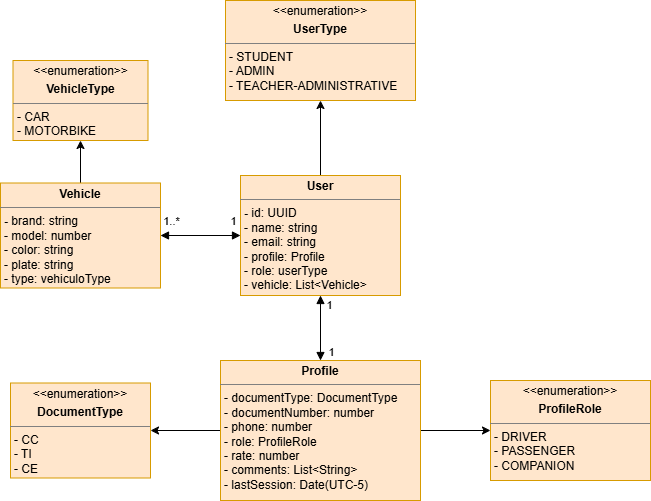

The diagram above was exported from draw.io. Its source (the exported page's mxGraphModel, read from the mxfile embedded in the PNG):
<mxGraphModel dx="1406" dy="780" grid="1" gridSize="10" guides="1" tooltips="1" connect="1" arrows="1" fold="1" page="1" pageScale="1" pageWidth="827" pageHeight="1169" math="0" shadow="0">
  <root>
    <mxCell id="0" />
    <mxCell id="1" parent="0" />
    <mxCell id="TLUyUGZS1M7aetNF3Kb9-1" edge="1" parent="1" source="-kjdlrpRLWivDKUgx7RT-1" style="edgeStyle=orthogonalEdgeStyle;rounded=0;orthogonalLoop=1;jettySize=auto;html=1;exitX=0.5;exitY=0;exitDx=0;exitDy=0;entryX=0.5;entryY=1;entryDx=0;entryDy=0;" target="6f_Of8KyYZKsBJMcGUgp-10">
      <mxGeometry relative="1" as="geometry" />
    </mxCell>
    <mxCell id="-kjdlrpRLWivDKUgx7RT-1" parent="1" style="verticalAlign=top;align=left;overflow=fill;html=1;whiteSpace=wrap;fillColor=#ffe6cc;strokeColor=#d79b00;" value="&lt;p style=&quot;margin:0px;margin-top:4px;text-align:center;&quot;&gt;&lt;b&gt;User&lt;/b&gt;&lt;/p&gt;&lt;hr size=&quot;1&quot; style=&quot;border-style:solid;&quot;&gt;&lt;p style=&quot;margin:0px;margin-left:4px;&quot;&gt;&lt;b&gt;- &lt;/b&gt;id: UUID&lt;/p&gt;&lt;p style=&quot;margin:0px;margin-left:4px;&quot;&gt;- name: string&lt;/p&gt;&lt;p style=&quot;margin:0px;margin-left:4px;&quot;&gt;- email: string&lt;/p&gt;&lt;p style=&quot;margin:0px;margin-left:4px;&quot;&gt;&lt;span style=&quot;background-color: transparent; color: light-dark(rgb(0, 0, 0), rgb(255, 255, 255));&quot;&gt;- profile: Profile&lt;/span&gt;&lt;/p&gt;&lt;p style=&quot;margin:0px;margin-left:4px;&quot;&gt;&lt;span style=&quot;background-color: transparent; color: light-dark(rgb(0, 0, 0), rgb(255, 255, 255));&quot;&gt;- role: userType&lt;/span&gt;&lt;/p&gt;&lt;p style=&quot;margin:0px;margin-left:4px;&quot;&gt;&lt;span style=&quot;background-color: transparent; color: light-dark(rgb(0, 0, 0), rgb(255, 255, 255));&quot;&gt;- vehicle: List&amp;lt;Vehicle&amp;gt;&amp;nbsp;&lt;/span&gt;&lt;/p&gt;" vertex="1">
      <mxGeometry height="120" width="160" x="340" y="245" as="geometry" />
    </mxCell>
    <mxCell id="-kjdlrpRLWivDKUgx7RT-2" parent="1" style="verticalAlign=top;align=left;overflow=fill;html=1;whiteSpace=wrap;fillColor=#ffe6cc;strokeColor=#d79b00;" value="&lt;p style=&quot;margin:0px;margin-top:4px;text-align:center;&quot;&gt;&amp;lt;&amp;lt;enumeration&amp;gt;&amp;gt;&lt;/p&gt;&lt;p style=&quot;margin:0px;margin-top:4px;text-align:center;&quot;&gt;&lt;b&gt;ProfileRole&lt;/b&gt;&lt;/p&gt;&lt;hr size=&quot;1&quot; style=&quot;border-style:solid;&quot;&gt;&lt;p style=&quot;margin:0px;margin-left:4px;&quot;&gt;- DRIVER&lt;/p&gt;&lt;p style=&quot;margin:0px;margin-left:4px;&quot;&gt;- PASSENGER&lt;/p&gt;&lt;p style=&quot;margin:0px;margin-left:4px;&quot;&gt;- COMPANION&lt;br&gt;&lt;/p&gt;" vertex="1">
      <mxGeometry height="100" width="160" x="590" y="450" as="geometry" />
    </mxCell>
    <mxCell id="6f_Of8KyYZKsBJMcGUgp-13" edge="1" parent="1" source="-kjdlrpRLWivDKUgx7RT-7" style="edgeStyle=orthogonalEdgeStyle;rounded=0;orthogonalLoop=1;jettySize=auto;html=1;exitX=0.5;exitY=0;exitDx=0;exitDy=0;entryX=0.5;entryY=1;entryDx=0;entryDy=0;" target="6f_Of8KyYZKsBJMcGUgp-12">
      <mxGeometry relative="1" as="geometry" />
    </mxCell>
    <mxCell id="-kjdlrpRLWivDKUgx7RT-7" parent="1" style="verticalAlign=top;align=left;overflow=fill;html=1;whiteSpace=wrap;fillColor=#ffe6cc;strokeColor=#d79b00;" value="&lt;p style=&quot;margin:0px;margin-top:4px;text-align:center;&quot;&gt;&lt;b&gt;Vehicle&lt;/b&gt;&lt;/p&gt;&lt;hr size=&quot;1&quot; style=&quot;border-style:solid;&quot;&gt;&lt;p style=&quot;margin:0px;margin-left:4px;&quot;&gt;&lt;b&gt;- &lt;/b&gt;brand: string&lt;/p&gt;&lt;p style=&quot;margin:0px;margin-left:4px;&quot;&gt;- model: number&lt;/p&gt;&lt;p style=&quot;margin:0px;margin-left:4px;&quot;&gt;- color: string&lt;/p&gt;&lt;p style=&quot;margin:0px;margin-left:4px;&quot;&gt;- plate: string&lt;/p&gt;&lt;p style=&quot;margin:0px;margin-left:4px;&quot;&gt;- type: vehiculoType&lt;/p&gt;" vertex="1">
      <mxGeometry height="105" width="160" x="100" y="252.5" as="geometry" />
    </mxCell>
    <mxCell id="-kjdlrpRLWivDKUgx7RT-8" edge="1" parent="1" source="-kjdlrpRLWivDKUgx7RT-7" style="endArrow=block;startArrow=block;endFill=1;startFill=1;html=1;rounded=0;exitX=1;exitY=0.5;exitDx=0;exitDy=0;entryX=0;entryY=0.5;entryDx=0;entryDy=0;" target="-kjdlrpRLWivDKUgx7RT-1" value="">
      <mxGeometry relative="1" width="160" as="geometry">
        <mxPoint x="210" y="500" as="sourcePoint" />
        <mxPoint x="370" y="500" as="targetPoint" />
      </mxGeometry>
    </mxCell>
    <mxCell id="-kjdlrpRLWivDKUgx7RT-9" connectable="0" parent="-kjdlrpRLWivDKUgx7RT-8" style="edgeLabel;html=1;align=center;verticalAlign=middle;resizable=0;points=[];" value="1..*" vertex="1">
      <mxGeometry relative="1" x="-0.7111" y="-2" as="geometry">
        <mxPoint x="-2" y="-17" as="offset" />
      </mxGeometry>
    </mxCell>
    <mxCell id="-kjdlrpRLWivDKUgx7RT-10" connectable="0" parent="-kjdlrpRLWivDKUgx7RT-8" style="edgeLabel;html=1;align=center;verticalAlign=middle;resizable=0;points=[];" value="1" vertex="1">
      <mxGeometry relative="1" x="0.6" as="geometry">
        <mxPoint x="8" y="-15" as="offset" />
      </mxGeometry>
    </mxCell>
    <mxCell id="6f_Of8KyYZKsBJMcGUgp-6" edge="1" parent="1" source="hBe2DNt3F9M_AU1Po1Qc-1" style="edgeStyle=orthogonalEdgeStyle;rounded=0;orthogonalLoop=1;jettySize=auto;html=1;exitX=1;exitY=0.5;exitDx=0;exitDy=0;entryX=0;entryY=0.5;entryDx=0;entryDy=0;" target="-kjdlrpRLWivDKUgx7RT-2">
      <mxGeometry relative="1" as="geometry">
        <Array as="points" />
        <mxPoint x="440" y="590" as="targetPoint" />
      </mxGeometry>
    </mxCell>
    <mxCell id="hBe2DNt3F9M_AU1Po1Qc-12" edge="1" parent="1" source="hBe2DNt3F9M_AU1Po1Qc-1" style="edgeStyle=orthogonalEdgeStyle;rounded=0;orthogonalLoop=1;jettySize=auto;html=1;entryX=1;entryY=0.5;entryDx=0;entryDy=0;" target="hBe2DNt3F9M_AU1Po1Qc-7">
      <mxGeometry relative="1" as="geometry" />
    </mxCell>
    <mxCell id="hBe2DNt3F9M_AU1Po1Qc-1" parent="1" style="verticalAlign=top;align=left;overflow=fill;html=1;whiteSpace=wrap;fillColor=#ffe6cc;strokeColor=#d79b00;" value="&lt;p style=&quot;margin:0px;margin-top:4px;text-align:center;&quot;&gt;&lt;b&gt;Profile&lt;/b&gt;&lt;/p&gt;&lt;hr size=&quot;1&quot; style=&quot;border-style:solid;&quot;&gt;&lt;p style=&quot;margin:0px;margin-left:4px;&quot;&gt;&lt;span style=&quot;background-color: transparent; color: light-dark(rgb(0, 0, 0), rgb(255, 255, 255));&quot;&gt;- documentType: DocumentType&lt;/span&gt;&lt;/p&gt;&lt;p style=&quot;margin:0px;margin-left:4px;&quot;&gt;&lt;span style=&quot;background-color: transparent; color: light-dark(rgb(0, 0, 0), rgb(255, 255, 255));&quot;&gt;- documentNumber: number&lt;/span&gt;&lt;/p&gt;&lt;p style=&quot;margin:0px;margin-left:4px;&quot;&gt;&lt;span style=&quot;background-color: transparent; color: light-dark(rgb(0, 0, 0), rgb(255, 255, 255));&quot;&gt;- phone: number&lt;/span&gt;&lt;/p&gt;&lt;p style=&quot;margin:0px;margin-left:4px;&quot;&gt;&lt;span style=&quot;background-color: transparent; color: light-dark(rgb(0, 0, 0), rgb(255, 255, 255));&quot;&gt;- role: ProfileRole&lt;/span&gt;&lt;/p&gt;&lt;p style=&quot;margin: 0px 0px 0px 4px;&quot;&gt;- rate: number&lt;/p&gt;&lt;p style=&quot;margin: 0px 0px 0px 4px;&quot;&gt;- comments: List&amp;lt;String&amp;gt;&lt;br&gt;&lt;/p&gt;&lt;p style=&quot;margin: 0px 0px 0px 4px;&quot;&gt;- lastSession: Date(UTC-5)&lt;/p&gt;&lt;p style=&quot;margin: 0px 0px 0px 4px;&quot;&gt;&lt;br&gt;&lt;/p&gt;&lt;p style=&quot;margin:0px;margin-left:4px;&quot;&gt;&lt;br&gt;&lt;/p&gt;" vertex="1">
      <mxGeometry height="140" width="200" x="320" y="430" as="geometry" />
    </mxCell>
    <mxCell id="6f_Of8KyYZKsBJMcGUgp-3" edge="1" parent="1" source="hBe2DNt3F9M_AU1Po1Qc-1" style="endArrow=block;startArrow=block;endFill=1;startFill=1;html=1;rounded=0;exitX=0.5;exitY=0;exitDx=0;exitDy=0;entryX=0.5;entryY=1;entryDx=0;entryDy=0;" target="-kjdlrpRLWivDKUgx7RT-1" value="">
      <mxGeometry relative="1" width="160" as="geometry">
        <mxPoint x="360" y="410" as="sourcePoint" />
        <mxPoint x="450" y="385" as="targetPoint" />
      </mxGeometry>
    </mxCell>
    <mxCell id="6f_Of8KyYZKsBJMcGUgp-4" connectable="0" parent="6f_Of8KyYZKsBJMcGUgp-3" style="edgeLabel;html=1;align=center;verticalAlign=middle;resizable=0;points=[];" value="1" vertex="1">
      <mxGeometry relative="1" x="-0.7111" y="-2" as="geometry">
        <mxPoint x="8" as="offset" />
      </mxGeometry>
    </mxCell>
    <mxCell id="6f_Of8KyYZKsBJMcGUgp-5" connectable="0" parent="6f_Of8KyYZKsBJMcGUgp-3" style="edgeLabel;html=1;align=center;verticalAlign=middle;resizable=0;points=[];" value="1" vertex="1">
      <mxGeometry relative="1" x="0.6" as="geometry">
        <mxPoint x="8" y="-4" as="offset" />
      </mxGeometry>
    </mxCell>
    <mxCell id="6f_Of8KyYZKsBJMcGUgp-10" parent="1" style="verticalAlign=top;align=left;overflow=fill;html=1;whiteSpace=wrap;fillColor=#ffe6cc;strokeColor=#d79b00;" value="&lt;p style=&quot;margin:0px;margin-top:4px;text-align:center;&quot;&gt;&amp;lt;&amp;lt;enumeration&amp;gt;&amp;gt;&lt;/p&gt;&lt;p style=&quot;margin:0px;margin-top:4px;text-align:center;&quot;&gt;&lt;b&gt;UserType&lt;/b&gt;&lt;/p&gt;&lt;hr size=&quot;1&quot; style=&quot;border-style:solid;&quot;&gt;&lt;p style=&quot;margin:0px;margin-left:4px;&quot;&gt;- STUDENT&lt;br&gt;&lt;/p&gt;&lt;p style=&quot;margin:0px;margin-left:4px;&quot;&gt;- ADMIN&lt;/p&gt;&lt;p style=&quot;margin:0px;margin-left:4px;&quot;&gt;- TEACHER-ADMINISTRATIVE&lt;/p&gt;" vertex="1">
      <mxGeometry height="100" width="190" x="325" y="70" as="geometry" />
    </mxCell>
    <mxCell id="hBe2DNt3F9M_AU1Po1Qc-7" parent="1" style="verticalAlign=top;align=left;overflow=fill;html=1;whiteSpace=wrap;fillColor=#ffe6cc;strokeColor=#d79b00;" value="&lt;p style=&quot;margin:0px;margin-top:4px;text-align:center;&quot;&gt;&amp;lt;&amp;lt;enumeration&amp;gt;&amp;gt;&lt;/p&gt;&lt;p style=&quot;margin:0px;margin-top:4px;text-align:center;&quot;&gt;&lt;b&gt;DocumentType&lt;/b&gt;&lt;/p&gt;&lt;hr size=&quot;1&quot; style=&quot;border-style:solid;&quot;&gt;&lt;p style=&quot;margin:0px;margin-left:4px;&quot;&gt;- CC&lt;br&gt;&lt;/p&gt;&lt;p style=&quot;margin:0px;margin-left:4px;&quot;&gt;- TI&lt;/p&gt;&lt;p style=&quot;margin:0px;margin-left:4px;&quot;&gt;- CE&lt;/p&gt;" vertex="1">
      <mxGeometry height="95" width="140" x="110" y="452.5" as="geometry" />
    </mxCell>
    <mxCell id="6f_Of8KyYZKsBJMcGUgp-12" parent="1" style="verticalAlign=top;align=left;overflow=fill;html=1;whiteSpace=wrap;fillColor=#ffe6cc;strokeColor=#d79b00;" value="&lt;p style=&quot;margin:0px;margin-top:4px;text-align:center;&quot;&gt;&amp;lt;&amp;lt;enumeration&amp;gt;&amp;gt;&lt;/p&gt;&lt;p style=&quot;margin:0px;margin-top:4px;text-align:center;&quot;&gt;&lt;b&gt;VehicleType&lt;/b&gt;&lt;/p&gt;&lt;hr size=&quot;1&quot; style=&quot;border-style:solid;&quot;&gt;&lt;p style=&quot;margin:0px;margin-left:4px;&quot;&gt;- CAR&lt;/p&gt;&lt;p style=&quot;margin:0px;margin-left:4px;&quot;&gt;- MOTORBIKE&lt;/p&gt;" vertex="1">
      <mxGeometry height="80" width="135" x="112.5" y="130" as="geometry" />
    </mxCell>
  </root>
</mxGraphModel>